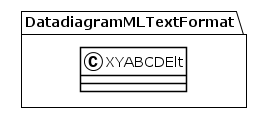

The diagram above was rendered by PlantUML. Its source (embedded in the PNG):
@startuml
!theme plain
package DatadiagramMLTextFormat {
class XYABCDElt {
}
}
@enduml